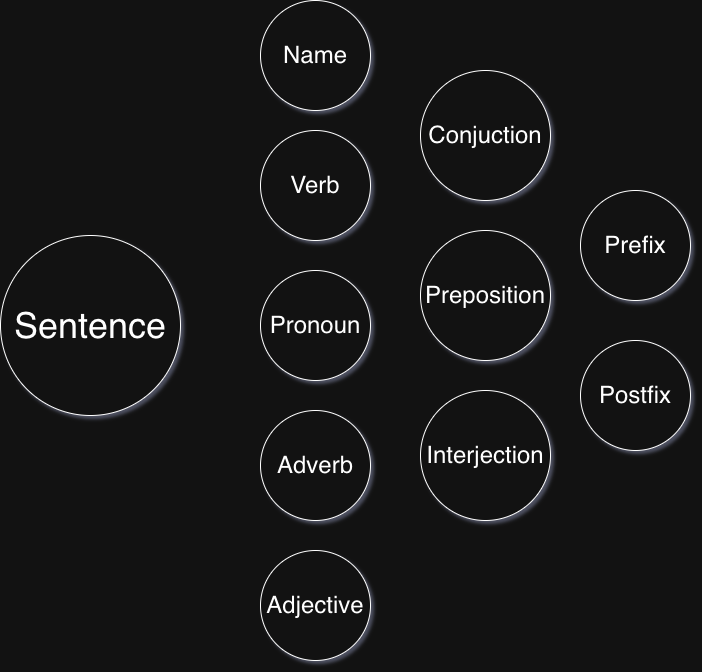

The diagram above was exported from draw.io. Its source (the exported page's mxGraphModel, read from the mxfile embedded in the PNG):
<mxGraphModel dx="2076" dy="1976" grid="1" gridSize="10" guides="1" tooltips="1" connect="1" arrows="1" fold="1" page="1" pageScale="1" pageWidth="850" pageHeight="1100" math="0" shadow="0">
  <root>
    <mxCell id="0" />
    <mxCell id="1" parent="0" />
    <mxCell id="HRdKpd_t4PCCufJs8SFI-4" parent="1" style="ellipse;whiteSpace=wrap;html=1;aspect=fixed;" value="&lt;font style=&quot;font-size: 36px;&quot;&gt;Sentence&lt;/font&gt;" vertex="1">
      <mxGeometry height="180" width="180" x="-140" y="-555" as="geometry" />
    </mxCell>
    <mxCell id="HRdKpd_t4PCCufJs8SFI-7" parent="1" style="ellipse;whiteSpace=wrap;html=1;fontSize=24;" value="Adjective" vertex="1">
      <mxGeometry height="110" width="110" x="120" y="-240" as="geometry" />
    </mxCell>
    <mxCell id="aeT9FSfwdUyCj6KDq3xD-2" parent="1" style="ellipse;whiteSpace=wrap;html=1;fontSize=24;" value="Pronoun" vertex="1">
      <mxGeometry height="110" width="110" x="120" y="-520" as="geometry" />
    </mxCell>
    <mxCell id="COEvjrz7dM8iQSiR4-q4-20" parent="1" style="ellipse;whiteSpace=wrap;html=1;fontSize=24;" value="Verb" vertex="1">
      <mxGeometry height="110" width="110" x="120" y="-660" as="geometry" />
    </mxCell>
    <mxCell id="nO5MLRyQDXAvk3Oy3mln-1" parent="1" style="ellipse;whiteSpace=wrap;html=1;fontSize=24;" value="Adverb" vertex="1">
      <mxGeometry height="110" width="110" x="120" y="-380" as="geometry" />
    </mxCell>
    <mxCell id="SvB1TmC0K4GEKoGrgyMx-8" parent="1" style="ellipse;whiteSpace=wrap;html=1;strokeColor=default;align=center;verticalAlign=middle;fontFamily=Helvetica;fontSize=24;fontColor=default;fillColor=default;" value="Name" vertex="1">
      <mxGeometry height="110" width="110" x="120" y="-790" as="geometry" />
    </mxCell>
    <mxCell id="X1CdqIV5SfOfP2O1tneT-7" parent="1" style="ellipse;whiteSpace=wrap;html=1;" value="&lt;span style=&quot;font-size: 24px;&quot;&gt;Prefix&lt;/span&gt;" vertex="1">
      <mxGeometry height="110" width="110" x="440" y="-600" as="geometry" />
    </mxCell>
    <mxCell id="WHLnvbmspYgvutdc24nB-8" parent="1" style="ellipse;whiteSpace=wrap;html=1;fontSize=24;" value="Postfix" vertex="1">
      <mxGeometry height="110" width="110" x="440" y="-450" as="geometry" />
    </mxCell>
    <mxCell id="WHLnvbmspYgvutdc24nB-10" parent="1" style="ellipse;whiteSpace=wrap;html=1;strokeColor=default;align=center;verticalAlign=middle;fontFamily=Helvetica;fontSize=24;fontColor=default;fillColor=default;" value="&lt;span&gt;Preposition&lt;/span&gt;" vertex="1">
      <mxGeometry height="130" width="130" x="280" y="-560" as="geometry" />
    </mxCell>
    <mxCell id="WHLnvbmspYgvutdc24nB-12" parent="1" style="ellipse;whiteSpace=wrap;html=1;strokeColor=default;align=center;verticalAlign=middle;fontFamily=Helvetica;fontSize=24;fontColor=default;fillColor=default;" value="&lt;span&gt;Interjection&lt;/span&gt;" vertex="1">
      <mxGeometry height="130" width="130" x="280" y="-400" as="geometry" />
    </mxCell>
    <mxCell id="WHLnvbmspYgvutdc24nB-14" parent="1" style="ellipse;whiteSpace=wrap;html=1;strokeColor=default;align=center;verticalAlign=middle;fontFamily=Helvetica;fontSize=24;fontColor=default;fillColor=default;" value="&lt;span&gt;Conjuction&lt;/span&gt;" vertex="1">
      <mxGeometry height="130" width="130" x="280" y="-720" as="geometry" />
    </mxCell>
  </root>
</mxGraphModel>